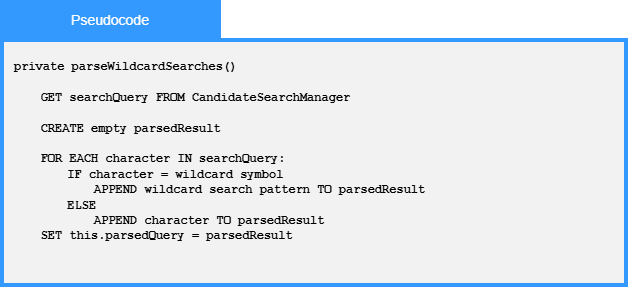

The diagram above was exported from draw.io. Its source (the exported page's mxGraphModel, read from the mxfile embedded in the PNG):
<mxGraphModel dx="1051" dy="705" grid="0" gridSize="10" guides="1" tooltips="1" connect="1" arrows="1" fold="1" page="1" pageScale="1" pageWidth="850" pageHeight="1100" math="0" shadow="0">
  <root>
    <mxCell id="0" />
    <mxCell id="1" parent="0" />
    <mxCell id="r7R1UU_idEqCuL72Va4--1" parent="1" style="whiteSpace=wrap;html=1;fillColor=#F2F2F2;strokeWidth=4;strokeColor=#3399FF;" value="" vertex="1">
      <mxGeometry height="245" width="624" x="117" y="130" as="geometry" />
    </mxCell>
    <mxCell id="r7R1UU_idEqCuL72Va4--2" parent="1" style="rounded=0;whiteSpace=wrap;html=1;strokeColor=#3399FF;fillColor=#3399FF;" value="&lt;font face=&quot;Arial&quot; style=&quot;color: rgb(255, 255, 255); font-size: 14px;&quot;&gt;Pseudocode&lt;/font&gt;" vertex="1">
      <mxGeometry height="40" width="220" x="115" y="90" as="geometry" />
    </mxCell>
    <mxCell id="r7R1UU_idEqCuL72Va4--4" parent="1" style="text;html=1;whiteSpace=wrap;strokeColor=none;fillColor=none;align=left;verticalAlign=middle;rounded=0;verticalAlign=top;" value="&lt;font face=&quot;Courier New&quot;&gt;&lt;b&gt;private parseWildcardSearches()&lt;/b&gt;&lt;/font&gt;&lt;div&gt;&lt;font face=&quot;Courier New&quot;&gt;&lt;b&gt;&lt;span style=&quot;white-space: pre;&quot;&gt;&#09;&lt;/span&gt;&lt;br&gt;&lt;/b&gt;&lt;/font&gt;&lt;/div&gt;&lt;div&gt;&lt;div&gt;&lt;font face=&quot;Courier New&quot;&gt;&lt;b&gt;&lt;span style=&quot;white-space: pre;&quot;&gt;&#09;&lt;/span&gt;GET searchQuery FROM CandidateSearchManager&lt;br&gt;&lt;/b&gt;&lt;/font&gt;&lt;/div&gt;&lt;/div&gt;&lt;div&gt;&lt;font face=&quot;Courier New&quot;&gt;&lt;b&gt;&lt;br&gt;&lt;/b&gt;&lt;/font&gt;&lt;/div&gt;&lt;div&gt;&lt;font face=&quot;Courier New&quot;&gt;&lt;b&gt;&lt;span style=&quot;white-space: pre;&quot;&gt;&#09;&lt;/span&gt;CREATE empty parsedResult&lt;br&gt;&lt;/b&gt;&lt;/font&gt;&lt;/div&gt;&lt;div&gt;&lt;font face=&quot;Courier New&quot;&gt;&lt;b&gt;&lt;br&gt;&lt;/b&gt;&lt;/font&gt;&lt;/div&gt;&lt;div&gt;&lt;font face=&quot;Courier New&quot;&gt;&lt;b&gt;&lt;span style=&quot;white-space: pre;&quot;&gt;&#09;&lt;/span&gt;FOR EACH character IN searchQuery:&lt;br&gt;&lt;/b&gt;&lt;/font&gt;&lt;/div&gt;&lt;div&gt;&lt;font face=&quot;Courier New&quot;&gt;&lt;b&gt;&lt;span style=&quot;white-space: pre;&quot;&gt;&#09;&lt;/span&gt;&lt;span style=&quot;white-space: pre;&quot;&gt;&#09;&lt;/span&gt;IF character = wildcard symbol&lt;br&gt;&lt;/b&gt;&lt;/font&gt;&lt;/div&gt;&lt;div&gt;&lt;font face=&quot;Courier New&quot;&gt;&lt;b&gt;&lt;span style=&quot;white-space: pre;&quot;&gt;&#09;&lt;/span&gt;&lt;span style=&quot;white-space: pre;&quot;&gt;&#09;&lt;/span&gt;&lt;span style=&quot;white-space: pre;&quot;&gt;&#09;&lt;/span&gt;APPEND wildcard search pattern TO parsedResult&lt;br&gt;&lt;/b&gt;&lt;/font&gt;&lt;/div&gt;&lt;div&gt;&lt;font face=&quot;Courier New&quot;&gt;&lt;b&gt;&lt;span style=&quot;white-space: pre;&quot;&gt;&#09;&lt;/span&gt;&lt;span style=&quot;white-space: pre;&quot;&gt;&#09;&lt;/span&gt;ELSE&lt;br&gt;&lt;/b&gt;&lt;/font&gt;&lt;/div&gt;&lt;div&gt;&lt;font face=&quot;Courier New&quot;&gt;&lt;b&gt;&lt;span style=&quot;white-space: pre;&quot;&gt;&#09;&lt;/span&gt;&lt;span style=&quot;white-space: pre;&quot;&gt;&#09;&lt;/span&gt;&lt;span style=&quot;white-space: pre;&quot;&gt;&#09;&lt;/span&gt;APPEND character TO parsedResult&lt;br&gt;&lt;/b&gt;&lt;/font&gt;&lt;/div&gt;&lt;div&gt;&lt;font face=&quot;Courier New&quot;&gt;&lt;b&gt;&lt;span style=&quot;white-space: pre;&quot;&gt;&#09;&lt;/span&gt;SET this.parsedQuery = parsedResult&lt;/b&gt;&lt;/font&gt;&lt;/div&gt;&lt;div&gt;&lt;span style=&quot;white-space: pre;&quot;&gt;&#09;&lt;/span&gt;&amp;nbsp;&lt;br&gt;&lt;/div&gt;" vertex="1">
      <mxGeometry height="221" width="597" x="127" y="142" as="geometry" />
    </mxCell>
  </root>
</mxGraphModel>